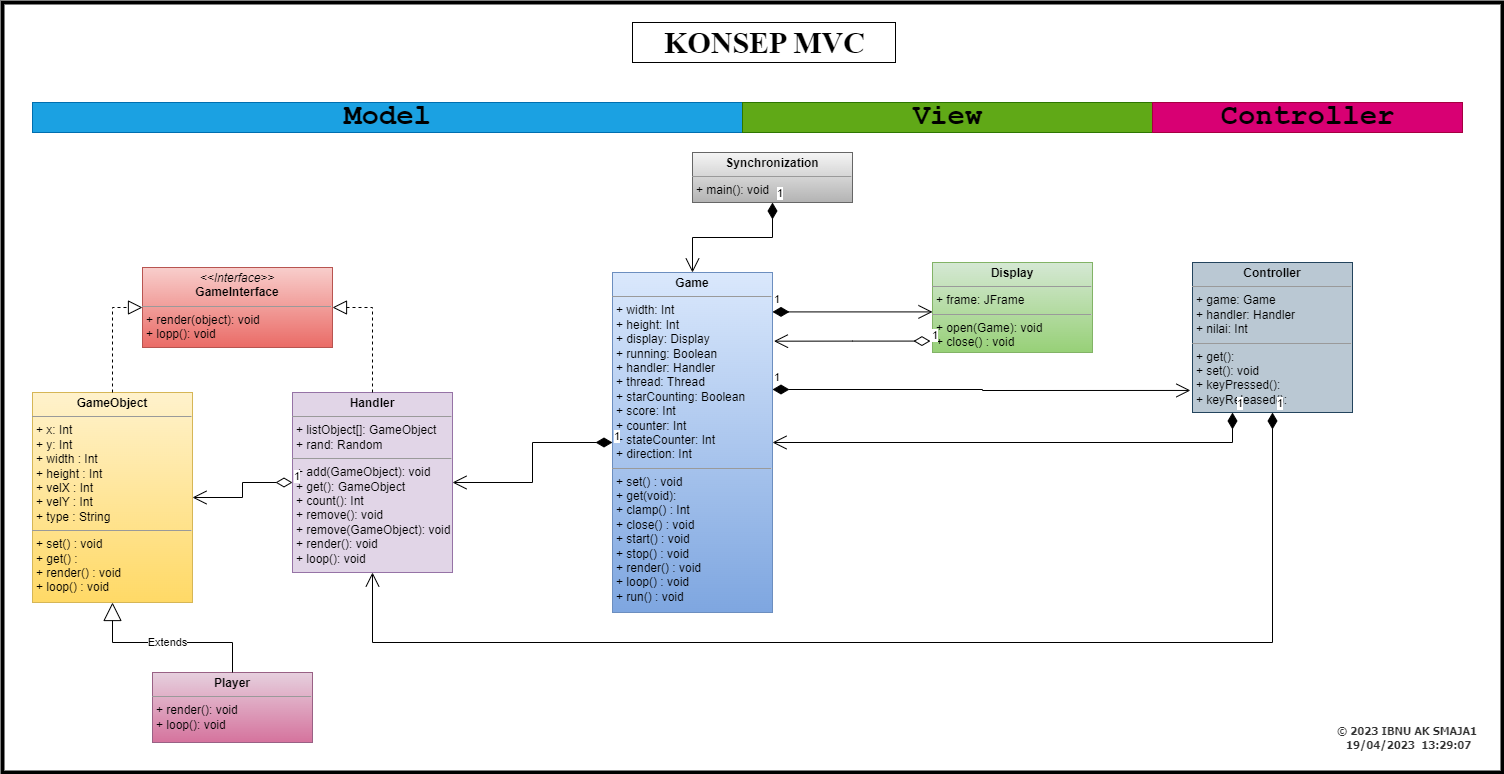

The diagram above was exported from draw.io. Its source (the exported page's mxGraphModel, read from the mxfile embedded in the PNG):
<mxGraphModel dx="880" dy="452" grid="1" gridSize="10" guides="1" tooltips="1" connect="1" arrows="1" fold="1" page="1" pageScale="1" pageWidth="1654" pageHeight="1169" math="0" shadow="0">
  <root>
    <mxCell id="0" />
    <mxCell id="1" parent="0" />
    <mxCell id="8G2Gi_QQOZ5nm8rQG592-1" value="&lt;p style=&quot;margin:0px;margin-top:4px;text-align:center;&quot;&gt;&lt;i&gt;&amp;lt;&amp;lt;Interface&amp;gt;&amp;gt;&lt;/i&gt;&lt;br&gt;&lt;b&gt;GameInterface&lt;/b&gt;&lt;/p&gt;&lt;hr size=&quot;1&quot;&gt;&lt;p style=&quot;margin:0px;margin-left:4px;&quot;&gt;+ render(object): void&lt;br&gt;+ lopp(): void&lt;/p&gt;&lt;hr size=&quot;1&quot;&gt;&lt;p style=&quot;margin:0px;margin-left:4px;&quot;&gt;&lt;br&gt;&lt;/p&gt;" style="verticalAlign=top;align=left;overflow=fill;fontSize=12;fontFamily=Helvetica;html=1;whiteSpace=wrap;fillColor=#f8cecc;strokeColor=#b85450;gradientColor=#ea6b66;" vertex="1" parent="1">
      <mxGeometry x="150" y="285" width="190" height="80" as="geometry" />
    </mxCell>
    <mxCell id="8G2Gi_QQOZ5nm8rQG592-6" value="&lt;p style=&quot;margin:0px;margin-top:4px;text-align:center;&quot;&gt;&lt;b&gt;GameObject&lt;/b&gt;&lt;/p&gt;&lt;hr size=&quot;1&quot;&gt;&lt;p style=&quot;margin:0px;margin-left:4px;&quot;&gt;+ x: Int&lt;/p&gt;&lt;p style=&quot;margin:0px;margin-left:4px;&quot;&gt;+ y: Int&lt;/p&gt;&lt;p style=&quot;margin:0px;margin-left:4px;&quot;&gt;+ width : Int&lt;/p&gt;&lt;p style=&quot;margin:0px;margin-left:4px;&quot;&gt;+ height : Int&lt;/p&gt;&lt;p style=&quot;margin:0px;margin-left:4px;&quot;&gt;+ velX : Int&lt;/p&gt;&lt;p style=&quot;margin:0px;margin-left:4px;&quot;&gt;+ velY : Int&lt;/p&gt;&lt;p style=&quot;margin:0px;margin-left:4px;&quot;&gt;+ type : String&lt;/p&gt;&lt;hr size=&quot;1&quot;&gt;&lt;p style=&quot;margin:0px;margin-left:4px;&quot;&gt;+ set() : void&lt;/p&gt;&lt;p style=&quot;margin:0px;margin-left:4px;&quot;&gt;+ get() :&lt;/p&gt;&lt;p style=&quot;margin:0px;margin-left:4px;&quot;&gt;+ render() : void&lt;/p&gt;&lt;p style=&quot;margin:0px;margin-left:4px;&quot;&gt;+ loop() : void&lt;/p&gt;" style="verticalAlign=top;align=left;overflow=fill;fontSize=12;fontFamily=Helvetica;html=1;whiteSpace=wrap;fillColor=#fff2cc;strokeColor=#d6b656;gradientColor=#ffd966;" vertex="1" parent="1">
      <mxGeometry x="40" y="410" width="160" height="210" as="geometry" />
    </mxCell>
    <mxCell id="8G2Gi_QQOZ5nm8rQG592-7" value="&lt;p style=&quot;margin:0px;margin-top:4px;text-align:center;&quot;&gt;&lt;b&gt;Display&lt;/b&gt;&lt;/p&gt;&lt;hr size=&quot;1&quot;&gt;&lt;p style=&quot;margin:0px;margin-left:4px;&quot;&gt;+ frame: JFrame&lt;/p&gt;&lt;hr size=&quot;1&quot;&gt;&lt;p style=&quot;margin:0px;margin-left:4px;&quot;&gt;+ open(Game): void&lt;/p&gt;&lt;p style=&quot;margin:0px;margin-left:4px;&quot;&gt;+ close() : void&lt;/p&gt;" style="verticalAlign=top;align=left;overflow=fill;fontSize=12;fontFamily=Helvetica;html=1;whiteSpace=wrap;fillColor=#d5e8d4;strokeColor=#82b366;gradientColor=#97d077;" vertex="1" parent="1">
      <mxGeometry x="940" y="280" width="160" height="90" as="geometry" />
    </mxCell>
    <mxCell id="8G2Gi_QQOZ5nm8rQG592-8" value="&lt;p style=&quot;margin:0px;margin-top:4px;text-align:center;&quot;&gt;&lt;b&gt;Game&lt;/b&gt;&lt;/p&gt;&lt;hr size=&quot;1&quot;&gt;&lt;p style=&quot;margin:0px;margin-left:4px;&quot;&gt;+ width: Int&lt;/p&gt;&lt;p style=&quot;margin:0px;margin-left:4px;&quot;&gt;+ height: Int&lt;/p&gt;&lt;p style=&quot;margin:0px;margin-left:4px;&quot;&gt;+ display: Display&lt;/p&gt;&lt;p style=&quot;margin:0px;margin-left:4px;&quot;&gt;+ running: Boolean&lt;/p&gt;&lt;p style=&quot;margin:0px;margin-left:4px;&quot;&gt;+ handler: Handler&lt;/p&gt;&lt;p style=&quot;margin:0px;margin-left:4px;&quot;&gt;+ thread: Thread&lt;/p&gt;&lt;p style=&quot;margin:0px;margin-left:4px;&quot;&gt;+ starCounting: Boolean&lt;/p&gt;&lt;p style=&quot;margin:0px;margin-left:4px;&quot;&gt;+ score: Int&lt;/p&gt;&lt;p style=&quot;margin:0px;margin-left:4px;&quot;&gt;+ counter: Int&lt;/p&gt;&lt;p style=&quot;margin:0px;margin-left:4px;&quot;&gt;+ stateCounter: Int&lt;/p&gt;&lt;p style=&quot;margin:0px;margin-left:4px;&quot;&gt;+ direction: Int&lt;/p&gt;&lt;hr size=&quot;1&quot;&gt;&lt;p style=&quot;margin:0px;margin-left:4px;&quot;&gt;+ set() : void&lt;/p&gt;&lt;p style=&quot;margin:0px;margin-left:4px;&quot;&gt;+ get(void):&lt;/p&gt;&lt;p style=&quot;margin:0px;margin-left:4px;&quot;&gt;+ clamp() : Int&lt;/p&gt;&lt;p style=&quot;margin:0px;margin-left:4px;&quot;&gt;+ close() : void&lt;/p&gt;&lt;p style=&quot;margin:0px;margin-left:4px;&quot;&gt;+ start() : void&lt;/p&gt;&lt;p style=&quot;margin:0px;margin-left:4px;&quot;&gt;+ stop() : void&lt;/p&gt;&lt;p style=&quot;margin:0px;margin-left:4px;&quot;&gt;+ render() : void&lt;/p&gt;&lt;p style=&quot;margin:0px;margin-left:4px;&quot;&gt;+ loop() : void&lt;/p&gt;&lt;p style=&quot;margin:0px;margin-left:4px;&quot;&gt;+ run() : void&lt;/p&gt;" style="verticalAlign=top;align=left;overflow=fill;fontSize=12;fontFamily=Helvetica;html=1;whiteSpace=wrap;fillColor=#dae8fc;strokeColor=#6c8ebf;gradientColor=#7ea6e0;" vertex="1" parent="1">
      <mxGeometry x="620" y="290" width="160" height="340" as="geometry" />
    </mxCell>
    <mxCell id="8G2Gi_QQOZ5nm8rQG592-9" value="&lt;p style=&quot;margin:0px;margin-top:4px;text-align:center;&quot;&gt;&lt;b&gt;Handler&lt;/b&gt;&lt;/p&gt;&lt;hr size=&quot;1&quot;&gt;&lt;p style=&quot;margin:0px;margin-left:4px;&quot;&gt;+ listObject[]: GameObject&lt;/p&gt;&lt;p style=&quot;margin:0px;margin-left:4px;&quot;&gt;+ rand: Random&lt;/p&gt;&lt;hr size=&quot;1&quot;&gt;&lt;p style=&quot;margin:0px;margin-left:4px;&quot;&gt;+ add(GameObject): void&lt;/p&gt;&lt;p style=&quot;margin:0px;margin-left:4px;&quot;&gt;+ get(): GameObject&lt;/p&gt;&lt;p style=&quot;margin:0px;margin-left:4px;&quot;&gt;+ count(): Int&lt;/p&gt;&lt;p style=&quot;margin:0px;margin-left:4px;&quot;&gt;+ remove(): void&lt;/p&gt;&lt;p style=&quot;margin:0px;margin-left:4px;&quot;&gt;+ remove(GameObject): void&lt;/p&gt;&lt;p style=&quot;margin:0px;margin-left:4px;&quot;&gt;+ render(): void&lt;/p&gt;&lt;p style=&quot;margin:0px;margin-left:4px;&quot;&gt;+ loop(): void&lt;/p&gt;" style="verticalAlign=top;align=left;overflow=fill;fontSize=12;fontFamily=Helvetica;html=1;whiteSpace=wrap;fillColor=#e1d5e7;strokeColor=#9673a6;" vertex="1" parent="1">
      <mxGeometry x="300" y="410" width="160" height="180" as="geometry" />
    </mxCell>
    <mxCell id="8G2Gi_QQOZ5nm8rQG592-10" value="&lt;p style=&quot;margin:0px;margin-top:4px;text-align:center;&quot;&gt;&lt;b&gt;Controller&lt;/b&gt;&lt;/p&gt;&lt;hr size=&quot;1&quot;&gt;&lt;p style=&quot;margin:0px;margin-left:4px;&quot;&gt;+ game: Game&lt;/p&gt;&lt;p style=&quot;margin:0px;margin-left:4px;&quot;&gt;+ handler: Handler&lt;/p&gt;&lt;p style=&quot;margin:0px;margin-left:4px;&quot;&gt;+ nilai: Int&lt;/p&gt;&lt;hr size=&quot;1&quot;&gt;&lt;p style=&quot;margin:0px;margin-left:4px;&quot;&gt;+ get():&amp;nbsp;&lt;/p&gt;&lt;p style=&quot;margin:0px;margin-left:4px;&quot;&gt;+ set(): void&lt;/p&gt;&lt;p style=&quot;margin:0px;margin-left:4px;&quot;&gt;+ keyPressed():&amp;nbsp;&lt;/p&gt;&lt;p style=&quot;margin:0px;margin-left:4px;&quot;&gt;+&amp;nbsp;keyReleased():&lt;/p&gt;" style="verticalAlign=top;align=left;overflow=fill;fontSize=12;fontFamily=Helvetica;html=1;whiteSpace=wrap;fillColor=#bac8d3;strokeColor=#23445d;" vertex="1" parent="1">
      <mxGeometry x="1200" y="280" width="160" height="150" as="geometry" />
    </mxCell>
    <mxCell id="8G2Gi_QQOZ5nm8rQG592-11" value="&lt;p style=&quot;margin:0px;margin-top:4px;text-align:center;&quot;&gt;&lt;b&gt;Player&lt;/b&gt;&lt;/p&gt;&lt;hr size=&quot;1&quot;&gt;&lt;p style=&quot;margin:0px;margin-left:4px;&quot;&gt;+ render(): void&lt;/p&gt;&lt;p style=&quot;margin:0px;margin-left:4px;&quot;&gt;+ loop(): void&lt;/p&gt;&lt;p style=&quot;margin:0px;margin-left:4px;&quot;&gt;&lt;br&gt;&lt;/p&gt;" style="verticalAlign=top;align=left;overflow=fill;fontSize=12;fontFamily=Helvetica;html=1;whiteSpace=wrap;fillColor=#e6d0de;strokeColor=#996185;gradientColor=#d5739d;" vertex="1" parent="1">
      <mxGeometry x="160" y="690" width="160" height="70" as="geometry" />
    </mxCell>
    <mxCell id="8G2Gi_QQOZ5nm8rQG592-12" value="&lt;p style=&quot;margin:0px;margin-top:4px;text-align:center;&quot;&gt;&lt;b&gt;Synchronization&lt;/b&gt;&lt;/p&gt;&lt;hr size=&quot;1&quot;&gt;&lt;p style=&quot;margin:0px;margin-left:4px;&quot;&gt;+ main(): void&lt;/p&gt;&lt;p style=&quot;margin:0px;margin-left:4px;&quot;&gt;&lt;br&gt;&lt;/p&gt;" style="verticalAlign=top;align=left;overflow=fill;fontSize=12;fontFamily=Helvetica;html=1;whiteSpace=wrap;fillColor=#f5f5f5;gradientColor=#b3b3b3;strokeColor=#666666;" vertex="1" parent="1">
      <mxGeometry x="700" y="170" width="160" height="50" as="geometry" />
    </mxCell>
    <mxCell id="8G2Gi_QQOZ5nm8rQG592-15" value="KONSEP MVC" style="text;align=center;fontStyle=1;verticalAlign=middle;spacingLeft=3;spacingRight=3;rotatable=0;points=[[0,0.5],[1,0.5]];portConstraint=eastwest;html=1;fontSize=30;fontFamily=Times New Roman;strokeWidth=1;strokeColor=default;fillColor=none;" vertex="1" parent="1">
      <mxGeometry x="640" y="40" width="263" height="40" as="geometry" />
    </mxCell>
    <mxCell id="8G2Gi_QQOZ5nm8rQG592-16" value="Model" style="text;align=center;fontStyle=1;verticalAlign=middle;spacingLeft=3;spacingRight=3;strokeColor=#006EAF;rotatable=0;points=[[0,0.5],[1,0.5]];portConstraint=eastwest;html=1;fontSize=29;fontFamily=Courier New;fillColor=#1ba1e2;fontColor=#000000;" vertex="1" parent="1">
      <mxGeometry x="40" y="120" width="710" height="30" as="geometry" />
    </mxCell>
    <mxCell id="8G2Gi_QQOZ5nm8rQG592-17" value="View" style="text;align=center;fontStyle=1;verticalAlign=middle;spacingLeft=3;spacingRight=3;strokeColor=#2D7600;rotatable=0;points=[[0,0.5],[1,0.5]];portConstraint=eastwest;html=1;fontSize=29;fontFamily=Courier New;fillColor=#60a917;fontColor=#000000;" vertex="1" parent="1">
      <mxGeometry x="750" y="120" width="410" height="30" as="geometry" />
    </mxCell>
    <mxCell id="8G2Gi_QQOZ5nm8rQG592-18" value="Controller" style="text;align=center;fontStyle=1;verticalAlign=middle;spacingLeft=3;spacingRight=3;strokeColor=#A50040;rotatable=0;points=[[0,0.5],[1,0.5]];portConstraint=eastwest;html=1;fontSize=29;fontFamily=Courier New;fillColor=#d80073;fontColor=#000000;" vertex="1" parent="1">
      <mxGeometry x="1160" y="120" width="310" height="30" as="geometry" />
    </mxCell>
    <mxCell id="8G2Gi_QQOZ5nm8rQG592-19" value="1" style="endArrow=open;html=1;endSize=12;startArrow=diamondThin;startSize=14;startFill=1;edgeStyle=orthogonalEdgeStyle;align=left;verticalAlign=bottom;rounded=0;exitX=0.5;exitY=1;exitDx=0;exitDy=0;entryX=0.5;entryY=1;entryDx=0;entryDy=0;" edge="1" parent="1" source="8G2Gi_QQOZ5nm8rQG592-10" target="8G2Gi_QQOZ5nm8rQG592-9">
      <mxGeometry x="-1" y="3" relative="1" as="geometry">
        <mxPoint x="1300" y="540" as="sourcePoint" />
        <mxPoint x="1240" y="740" as="targetPoint" />
        <Array as="points">
          <mxPoint x="1280" y="660" />
          <mxPoint x="380" y="660" />
        </Array>
      </mxGeometry>
    </mxCell>
    <mxCell id="8G2Gi_QQOZ5nm8rQG592-21" value="1" style="endArrow=open;html=1;endSize=12;startArrow=diamondThin;startSize=14;startFill=1;edgeStyle=orthogonalEdgeStyle;align=left;verticalAlign=bottom;rounded=0;exitX=0.25;exitY=1;exitDx=0;exitDy=0;" edge="1" parent="1" source="8G2Gi_QQOZ5nm8rQG592-10" target="8G2Gi_QQOZ5nm8rQG592-8">
      <mxGeometry x="-1" y="3" relative="1" as="geometry">
        <mxPoint x="950" y="450" as="sourcePoint" />
        <mxPoint x="1110" y="450" as="targetPoint" />
      </mxGeometry>
    </mxCell>
    <mxCell id="8G2Gi_QQOZ5nm8rQG592-22" value="1" style="endArrow=open;html=1;endSize=12;startArrow=diamondThin;startSize=14;startFill=1;edgeStyle=orthogonalEdgeStyle;align=left;verticalAlign=bottom;rounded=0;exitX=0.5;exitY=1;exitDx=0;exitDy=0;entryX=0.5;entryY=0;entryDx=0;entryDy=0;" edge="1" parent="1" source="8G2Gi_QQOZ5nm8rQG592-12" target="8G2Gi_QQOZ5nm8rQG592-8">
      <mxGeometry x="-1" y="3" relative="1" as="geometry">
        <mxPoint x="710" y="320" as="sourcePoint" />
        <mxPoint x="870" y="320" as="targetPoint" />
      </mxGeometry>
    </mxCell>
    <mxCell id="8G2Gi_QQOZ5nm8rQG592-26" value="1" style="endArrow=open;html=1;endSize=12;startArrow=diamondThin;startSize=14;startFill=1;edgeStyle=orthogonalEdgeStyle;align=left;verticalAlign=bottom;rounded=0;entryX=-0.013;entryY=0.853;entryDx=0;entryDy=0;entryPerimeter=0;" edge="1" parent="1" target="8G2Gi_QQOZ5nm8rQG592-10">
      <mxGeometry x="-1" y="3" relative="1" as="geometry">
        <mxPoint x="780" y="407" as="sourcePoint" />
        <mxPoint x="1030" y="440" as="targetPoint" />
      </mxGeometry>
    </mxCell>
    <mxCell id="8G2Gi_QQOZ5nm8rQG592-27" value="1" style="endArrow=open;html=1;endSize=12;startArrow=diamondThin;startSize=14;startFill=1;edgeStyle=orthogonalEdgeStyle;align=left;verticalAlign=bottom;rounded=0;" edge="1" parent="1">
      <mxGeometry x="-1" y="3" relative="1" as="geometry">
        <mxPoint x="780" y="329.40999999999997" as="sourcePoint" />
        <mxPoint x="940" y="329.40999999999997" as="targetPoint" />
      </mxGeometry>
    </mxCell>
    <mxCell id="8G2Gi_QQOZ5nm8rQG592-28" value="1" style="endArrow=open;html=1;endSize=12;startArrow=diamondThin;startSize=14;startFill=0;edgeStyle=orthogonalEdgeStyle;align=left;verticalAlign=bottom;rounded=0;entryX=1.009;entryY=0.202;entryDx=0;entryDy=0;entryPerimeter=0;exitX=-0.013;exitY=0.873;exitDx=0;exitDy=0;exitPerimeter=0;" edge="1" parent="1" source="8G2Gi_QQOZ5nm8rQG592-7" target="8G2Gi_QQOZ5nm8rQG592-8">
      <mxGeometry x="-1" y="3" relative="1" as="geometry">
        <mxPoint x="870" y="320" as="sourcePoint" />
        <mxPoint x="1030" y="320" as="targetPoint" />
      </mxGeometry>
    </mxCell>
    <mxCell id="8G2Gi_QQOZ5nm8rQG592-29" value="1" style="endArrow=open;html=1;endSize=12;startArrow=diamondThin;startSize=14;startFill=1;edgeStyle=orthogonalEdgeStyle;align=left;verticalAlign=bottom;rounded=0;entryX=1;entryY=0.5;entryDx=0;entryDy=0;" edge="1" parent="1" source="8G2Gi_QQOZ5nm8rQG592-8" target="8G2Gi_QQOZ5nm8rQG592-9">
      <mxGeometry x="-1" y="3" relative="1" as="geometry">
        <mxPoint x="570" y="440" as="sourcePoint" />
        <mxPoint x="730" y="440" as="targetPoint" />
      </mxGeometry>
    </mxCell>
    <mxCell id="8G2Gi_QQOZ5nm8rQG592-31" value="" style="endArrow=block;dashed=1;endFill=0;endSize=12;html=1;rounded=0;exitX=0.5;exitY=0;exitDx=0;exitDy=0;entryX=1;entryY=0.5;entryDx=0;entryDy=0;" edge="1" parent="1" source="8G2Gi_QQOZ5nm8rQG592-9" target="8G2Gi_QQOZ5nm8rQG592-1">
      <mxGeometry width="160" relative="1" as="geometry">
        <mxPoint x="430" y="324.40999999999997" as="sourcePoint" />
        <mxPoint x="590" y="324.40999999999997" as="targetPoint" />
        <Array as="points">
          <mxPoint x="380" y="325" />
        </Array>
      </mxGeometry>
    </mxCell>
    <mxCell id="8G2Gi_QQOZ5nm8rQG592-32" value="" style="endArrow=block;dashed=1;endFill=0;endSize=12;html=1;rounded=0;exitX=0.5;exitY=0;exitDx=0;exitDy=0;entryX=0;entryY=0.5;entryDx=0;entryDy=0;" edge="1" parent="1" source="8G2Gi_QQOZ5nm8rQG592-6" target="8G2Gi_QQOZ5nm8rQG592-1">
      <mxGeometry width="160" relative="1" as="geometry">
        <mxPoint x="410" y="440" as="sourcePoint" />
        <mxPoint x="570" y="440" as="targetPoint" />
        <Array as="points">
          <mxPoint x="120" y="325" />
        </Array>
      </mxGeometry>
    </mxCell>
    <mxCell id="8G2Gi_QQOZ5nm8rQG592-33" value="1" style="endArrow=open;html=1;endSize=12;startArrow=diamondThin;startSize=14;startFill=0;edgeStyle=orthogonalEdgeStyle;align=left;verticalAlign=bottom;rounded=0;exitX=0;exitY=0.5;exitDx=0;exitDy=0;entryX=1;entryY=0.5;entryDx=0;entryDy=0;" edge="1" parent="1" source="8G2Gi_QQOZ5nm8rQG592-9" target="8G2Gi_QQOZ5nm8rQG592-6">
      <mxGeometry x="-1" y="3" relative="1" as="geometry">
        <mxPoint x="410" y="440" as="sourcePoint" />
        <mxPoint x="570" y="440" as="targetPoint" />
      </mxGeometry>
    </mxCell>
    <mxCell id="8G2Gi_QQOZ5nm8rQG592-34" value="Extends" style="endArrow=block;endSize=16;endFill=0;html=1;rounded=0;exitX=0.5;exitY=0;exitDx=0;exitDy=0;entryX=0.5;entryY=1;entryDx=0;entryDy=0;" edge="1" parent="1" source="8G2Gi_QQOZ5nm8rQG592-11" target="8G2Gi_QQOZ5nm8rQG592-6">
      <mxGeometry width="160" relative="1" as="geometry">
        <mxPoint x="410" y="670" as="sourcePoint" />
        <mxPoint x="570" y="670" as="targetPoint" />
        <Array as="points">
          <mxPoint x="240" y="660" />
          <mxPoint x="120" y="660" />
        </Array>
      </mxGeometry>
    </mxCell>
    <mxCell id="8G2Gi_QQOZ5nm8rQG592-37" value="" style="rounded=0;whiteSpace=wrap;html=1;fillColor=none;strokeWidth=4;" vertex="1" parent="1">
      <mxGeometry x="10" y="20" width="1500" height="770" as="geometry" />
    </mxCell>
    <mxCell id="8G2Gi_QQOZ5nm8rQG592-38" value="© 2023 IBNU AK SMAJA1&#10; 19/04/2023  13:29:07" style="text;strokeColor=none;fillColor=none;align=center;verticalAlign=middle;whiteSpace=wrap;rounded=0;fontSize=11;fontStyle=1;spacing=0;textOpacity=80;fontFamily=Tahoma;" vertex="1" parent="1">
      <mxGeometry x="1330" y="740" width="170" height="30" as="geometry" />
    </mxCell>
  </root>
</mxGraphModel>